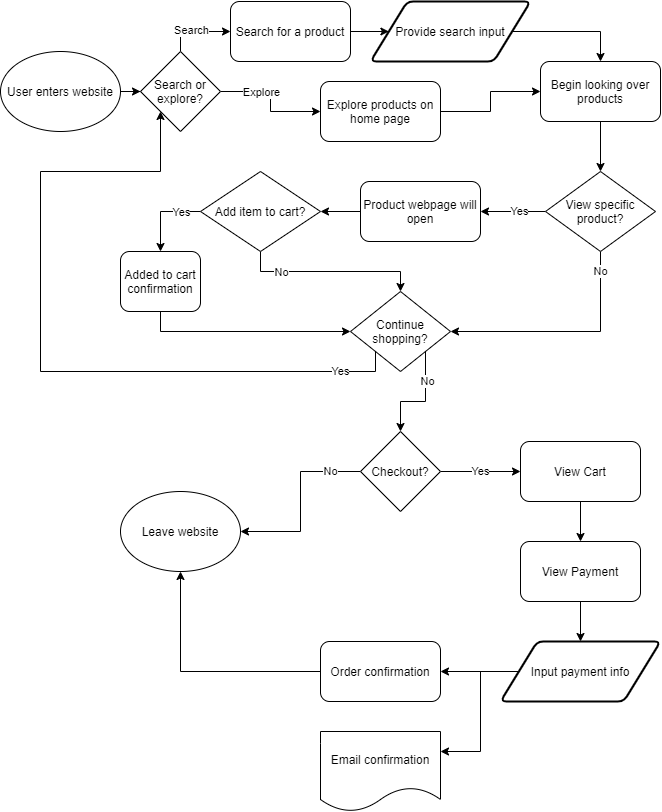

The diagram above was exported from draw.io. Its source (the exported page's mxGraphModel, read from the mxfile embedded in the PNG):
<mxGraphModel dx="1118" dy="790" grid="1" gridSize="10" guides="1" tooltips="1" connect="1" arrows="1" fold="1" page="1" pageScale="1" pageWidth="850" pageHeight="1100" math="0" shadow="0">
  <root>
    <mxCell id="0" />
    <mxCell id="1" parent="0" />
    <mxCell id="14" style="edgeStyle=orthogonalEdgeStyle;rounded=0;orthogonalLoop=1;jettySize=auto;html=1;exitX=1;exitY=0.5;exitDx=0;exitDy=0;" edge="1" parent="1" source="2" target="3">
      <mxGeometry relative="1" as="geometry" />
    </mxCell>
    <mxCell id="2" value="User enters website" style="ellipse;whiteSpace=wrap;html=1;" vertex="1" parent="1">
      <mxGeometry x="40" y="100" width="120" height="80" as="geometry" />
    </mxCell>
    <mxCell id="8" style="edgeStyle=orthogonalEdgeStyle;rounded=0;orthogonalLoop=1;jettySize=auto;html=1;exitX=0.5;exitY=0;exitDx=0;exitDy=0;entryX=0;entryY=0.5;entryDx=0;entryDy=0;" edge="1" parent="1" source="3" target="7">
      <mxGeometry relative="1" as="geometry" />
    </mxCell>
    <mxCell id="15" value="Search" style="edgeLabel;html=1;align=center;verticalAlign=middle;resizable=0;points=[];" vertex="1" connectable="0" parent="8">
      <mxGeometry x="-0.1333" y="2" relative="1" as="geometry">
        <mxPoint as="offset" />
      </mxGeometry>
    </mxCell>
    <mxCell id="11" style="edgeStyle=orthogonalEdgeStyle;rounded=0;orthogonalLoop=1;jettySize=auto;html=1;exitX=1;exitY=0.5;exitDx=0;exitDy=0;entryX=0;entryY=0.5;entryDx=0;entryDy=0;" edge="1" parent="1" source="3" target="10">
      <mxGeometry relative="1" as="geometry" />
    </mxCell>
    <mxCell id="16" value="Explore" style="edgeLabel;html=1;align=center;verticalAlign=middle;resizable=0;points=[];" vertex="1" connectable="0" parent="11">
      <mxGeometry x="-0.2" y="-1" relative="1" as="geometry">
        <mxPoint x="-8" y="-1" as="offset" />
      </mxGeometry>
    </mxCell>
    <mxCell id="3" value="Search or explore?" style="rhombus;whiteSpace=wrap;html=1;" vertex="1" parent="1">
      <mxGeometry x="180" y="100" width="80" height="80" as="geometry" />
    </mxCell>
    <mxCell id="18" style="edgeStyle=orthogonalEdgeStyle;rounded=0;orthogonalLoop=1;jettySize=auto;html=1;exitX=1;exitY=0.5;exitDx=0;exitDy=0;entryX=0.5;entryY=0;entryDx=0;entryDy=0;" edge="1" parent="1" source="4" target="17">
      <mxGeometry relative="1" as="geometry" />
    </mxCell>
    <mxCell id="4" value="Provide search input" style="shape=parallelogram;html=1;strokeWidth=2;perimeter=parallelogramPerimeter;whiteSpace=wrap;rounded=1;arcSize=12;size=0.23;" vertex="1" parent="1">
      <mxGeometry x="410" y="50" width="160" height="60" as="geometry" />
    </mxCell>
    <mxCell id="9" style="edgeStyle=orthogonalEdgeStyle;rounded=0;orthogonalLoop=1;jettySize=auto;html=1;exitX=1;exitY=0.5;exitDx=0;exitDy=0;entryX=0;entryY=0.5;entryDx=0;entryDy=0;" edge="1" parent="1" source="7" target="4">
      <mxGeometry relative="1" as="geometry" />
    </mxCell>
    <mxCell id="7" value="Search for a product" style="rounded=1;whiteSpace=wrap;html=1;" vertex="1" parent="1">
      <mxGeometry x="270" y="50" width="120" height="60" as="geometry" />
    </mxCell>
    <mxCell id="19" style="edgeStyle=orthogonalEdgeStyle;rounded=0;orthogonalLoop=1;jettySize=auto;html=1;exitX=1;exitY=0.5;exitDx=0;exitDy=0;entryX=0;entryY=0.5;entryDx=0;entryDy=0;" edge="1" parent="1" source="10" target="17">
      <mxGeometry relative="1" as="geometry" />
    </mxCell>
    <mxCell id="10" value="Explore products on home page" style="rounded=1;whiteSpace=wrap;html=1;" vertex="1" parent="1">
      <mxGeometry x="360" y="130" width="120" height="60" as="geometry" />
    </mxCell>
    <mxCell id="23" style="edgeStyle=orthogonalEdgeStyle;rounded=0;orthogonalLoop=1;jettySize=auto;html=1;exitX=0.5;exitY=1;exitDx=0;exitDy=0;entryX=0.5;entryY=0;entryDx=0;entryDy=0;" edge="1" parent="1" source="17" target="22">
      <mxGeometry relative="1" as="geometry" />
    </mxCell>
    <mxCell id="17" value="Begin looking over products" style="rounded=1;whiteSpace=wrap;html=1;" vertex="1" parent="1">
      <mxGeometry x="580" y="110" width="120" height="60" as="geometry" />
    </mxCell>
    <mxCell id="25" style="edgeStyle=orthogonalEdgeStyle;rounded=0;orthogonalLoop=1;jettySize=auto;html=1;exitX=0;exitY=0.5;exitDx=0;exitDy=0;entryX=1;entryY=0.5;entryDx=0;entryDy=0;" edge="1" parent="1" source="22" target="24">
      <mxGeometry relative="1" as="geometry" />
    </mxCell>
    <mxCell id="26" value="Yes" style="edgeLabel;html=1;align=center;verticalAlign=middle;resizable=0;points=[];" vertex="1" connectable="0" parent="25">
      <mxGeometry x="-0.1704" y="-1" relative="1" as="geometry">
        <mxPoint as="offset" />
      </mxGeometry>
    </mxCell>
    <mxCell id="37" value="No" style="edgeStyle=orthogonalEdgeStyle;rounded=0;orthogonalLoop=1;jettySize=auto;html=1;exitX=0.5;exitY=1;exitDx=0;exitDy=0;entryX=1;entryY=0.5;entryDx=0;entryDy=0;" edge="1" parent="1" source="22" target="33">
      <mxGeometry x="-0.8261" relative="1" as="geometry">
        <mxPoint as="offset" />
      </mxGeometry>
    </mxCell>
    <mxCell id="22" value="View specific product?" style="rhombus;whiteSpace=wrap;html=1;" vertex="1" parent="1">
      <mxGeometry x="585" y="220" width="110" height="80" as="geometry" />
    </mxCell>
    <mxCell id="28" style="edgeStyle=orthogonalEdgeStyle;rounded=0;orthogonalLoop=1;jettySize=auto;html=1;exitX=0;exitY=0.5;exitDx=0;exitDy=0;entryX=1;entryY=0.5;entryDx=0;entryDy=0;" edge="1" parent="1" source="24" target="27">
      <mxGeometry relative="1" as="geometry" />
    </mxCell>
    <mxCell id="24" value="Product webpage will open" style="rounded=1;whiteSpace=wrap;html=1;" vertex="1" parent="1">
      <mxGeometry x="400" y="230" width="120" height="60" as="geometry" />
    </mxCell>
    <mxCell id="30" style="edgeStyle=orthogonalEdgeStyle;rounded=0;orthogonalLoop=1;jettySize=auto;html=1;exitX=0;exitY=0.5;exitDx=0;exitDy=0;entryX=0.5;entryY=0;entryDx=0;entryDy=0;" edge="1" parent="1" source="27" target="29">
      <mxGeometry relative="1" as="geometry" />
    </mxCell>
    <mxCell id="31" value="Yes" style="edgeLabel;html=1;align=center;verticalAlign=middle;resizable=0;points=[];" vertex="1" connectable="0" parent="30">
      <mxGeometry x="0.25" relative="1" as="geometry">
        <mxPoint x="20" y="-10" as="offset" />
      </mxGeometry>
    </mxCell>
    <mxCell id="34" style="edgeStyle=orthogonalEdgeStyle;rounded=0;orthogonalLoop=1;jettySize=auto;html=1;exitX=0.5;exitY=1;exitDx=0;exitDy=0;entryX=0.5;entryY=0;entryDx=0;entryDy=0;" edge="1" parent="1" source="27" target="33">
      <mxGeometry relative="1" as="geometry" />
    </mxCell>
    <mxCell id="35" value="No" style="edgeLabel;html=1;align=center;verticalAlign=middle;resizable=0;points=[];" vertex="1" connectable="0" parent="34">
      <mxGeometry x="-0.2875" relative="1" as="geometry">
        <mxPoint x="-24" as="offset" />
      </mxGeometry>
    </mxCell>
    <mxCell id="27" value="Add item to cart?" style="rhombus;whiteSpace=wrap;html=1;" vertex="1" parent="1">
      <mxGeometry x="240" y="220" width="120" height="80" as="geometry" />
    </mxCell>
    <mxCell id="39" style="edgeStyle=orthogonalEdgeStyle;rounded=0;orthogonalLoop=1;jettySize=auto;html=1;exitX=0.5;exitY=1;exitDx=0;exitDy=0;entryX=0;entryY=0.5;entryDx=0;entryDy=0;" edge="1" parent="1" source="29" target="33">
      <mxGeometry relative="1" as="geometry" />
    </mxCell>
    <mxCell id="29" value="Added to cart confirmation" style="rounded=1;whiteSpace=wrap;html=1;" vertex="1" parent="1">
      <mxGeometry x="160" y="300" width="80" height="60" as="geometry" />
    </mxCell>
    <mxCell id="38" value="Yes" style="edgeStyle=orthogonalEdgeStyle;rounded=0;orthogonalLoop=1;jettySize=auto;html=1;exitX=0;exitY=1;exitDx=0;exitDy=0;entryX=0;entryY=1;entryDx=0;entryDy=0;" edge="1" parent="1" source="33" target="3">
      <mxGeometry x="-0.8503" relative="1" as="geometry">
        <Array as="points">
          <mxPoint x="415" y="420" />
          <mxPoint x="80" y="420" />
          <mxPoint x="80" y="220" />
          <mxPoint x="200" y="220" />
        </Array>
        <mxPoint as="offset" />
      </mxGeometry>
    </mxCell>
    <mxCell id="42" style="edgeStyle=orthogonalEdgeStyle;rounded=0;orthogonalLoop=1;jettySize=auto;html=1;exitX=1;exitY=1;exitDx=0;exitDy=0;entryX=0.5;entryY=0;entryDx=0;entryDy=0;" edge="1" parent="1" source="33" target="41">
      <mxGeometry relative="1" as="geometry" />
    </mxCell>
    <mxCell id="43" value="No" style="edgeLabel;html=1;align=center;verticalAlign=middle;resizable=0;points=[];" vertex="1" connectable="0" parent="42">
      <mxGeometry x="-0.1789" y="1" relative="1" as="geometry">
        <mxPoint y="-13.329999999999998" as="offset" />
      </mxGeometry>
    </mxCell>
    <mxCell id="33" value="Continue shopping?" style="rhombus;whiteSpace=wrap;html=1;" vertex="1" parent="1">
      <mxGeometry x="390" y="340" width="100" height="80" as="geometry" />
    </mxCell>
    <mxCell id="45" value="No" style="edgeStyle=orthogonalEdgeStyle;rounded=0;orthogonalLoop=1;jettySize=auto;html=1;exitX=0;exitY=0.5;exitDx=0;exitDy=0;" edge="1" parent="1" source="41" target="44">
      <mxGeometry x="-0.6667" relative="1" as="geometry">
        <mxPoint as="offset" />
      </mxGeometry>
    </mxCell>
    <mxCell id="48" value="Yes" style="edgeStyle=orthogonalEdgeStyle;rounded=0;orthogonalLoop=1;jettySize=auto;html=1;exitX=1;exitY=0.5;exitDx=0;exitDy=0;entryX=0;entryY=0.5;entryDx=0;entryDy=0;" edge="1" parent="1" source="41" target="46">
      <mxGeometry relative="1" as="geometry" />
    </mxCell>
    <mxCell id="41" value="Checkout?" style="rhombus;whiteSpace=wrap;html=1;" vertex="1" parent="1">
      <mxGeometry x="400" y="480" width="80" height="80" as="geometry" />
    </mxCell>
    <mxCell id="44" value="Leave website" style="ellipse;whiteSpace=wrap;html=1;" vertex="1" parent="1">
      <mxGeometry x="160" y="540" width="120" height="80" as="geometry" />
    </mxCell>
    <mxCell id="49" style="edgeStyle=orthogonalEdgeStyle;rounded=0;orthogonalLoop=1;jettySize=auto;html=1;exitX=0.5;exitY=1;exitDx=0;exitDy=0;entryX=0.5;entryY=0;entryDx=0;entryDy=0;" edge="1" parent="1" source="46" target="47">
      <mxGeometry relative="1" as="geometry" />
    </mxCell>
    <mxCell id="46" value="View Cart" style="rounded=1;whiteSpace=wrap;html=1;" vertex="1" parent="1">
      <mxGeometry x="560" y="490" width="120" height="60" as="geometry" />
    </mxCell>
    <mxCell id="51" style="edgeStyle=orthogonalEdgeStyle;rounded=0;orthogonalLoop=1;jettySize=auto;html=1;exitX=0.5;exitY=1;exitDx=0;exitDy=0;entryX=0.5;entryY=0;entryDx=0;entryDy=0;" edge="1" parent="1" source="47" target="50">
      <mxGeometry relative="1" as="geometry" />
    </mxCell>
    <mxCell id="47" value="View Payment" style="rounded=1;whiteSpace=wrap;html=1;" vertex="1" parent="1">
      <mxGeometry x="560" y="590" width="120" height="60" as="geometry" />
    </mxCell>
    <mxCell id="54" style="edgeStyle=orthogonalEdgeStyle;rounded=0;orthogonalLoop=1;jettySize=auto;html=1;exitX=0;exitY=0.5;exitDx=0;exitDy=0;entryX=1;entryY=0.5;entryDx=0;entryDy=0;" edge="1" parent="1" source="50" target="53">
      <mxGeometry relative="1" as="geometry" />
    </mxCell>
    <mxCell id="55" style="edgeStyle=orthogonalEdgeStyle;rounded=0;orthogonalLoop=1;jettySize=auto;html=1;exitX=0;exitY=0.5;exitDx=0;exitDy=0;entryX=1;entryY=0.25;entryDx=0;entryDy=0;" edge="1" parent="1" source="50" target="52">
      <mxGeometry relative="1" as="geometry">
        <Array as="points">
          <mxPoint x="520" y="720" />
          <mxPoint x="520" y="800" />
        </Array>
      </mxGeometry>
    </mxCell>
    <mxCell id="50" value="Input payment info" style="shape=parallelogram;html=1;strokeWidth=2;perimeter=parallelogramPerimeter;whiteSpace=wrap;rounded=1;arcSize=12;size=0.23;" vertex="1" parent="1">
      <mxGeometry x="540" y="690" width="160" height="60" as="geometry" />
    </mxCell>
    <mxCell id="52" value="Email confirmation" style="shape=document;whiteSpace=wrap;html=1;boundedLbl=1;" vertex="1" parent="1">
      <mxGeometry x="360" y="780" width="120" height="80" as="geometry" />
    </mxCell>
    <mxCell id="56" style="edgeStyle=orthogonalEdgeStyle;rounded=0;orthogonalLoop=1;jettySize=auto;html=1;exitX=0;exitY=0.5;exitDx=0;exitDy=0;entryX=0.5;entryY=1;entryDx=0;entryDy=0;" edge="1" parent="1" source="53" target="44">
      <mxGeometry relative="1" as="geometry" />
    </mxCell>
    <mxCell id="53" value="Order confirmation" style="rounded=1;whiteSpace=wrap;html=1;" vertex="1" parent="1">
      <mxGeometry x="360" y="690" width="120" height="60" as="geometry" />
    </mxCell>
  </root>
</mxGraphModel>